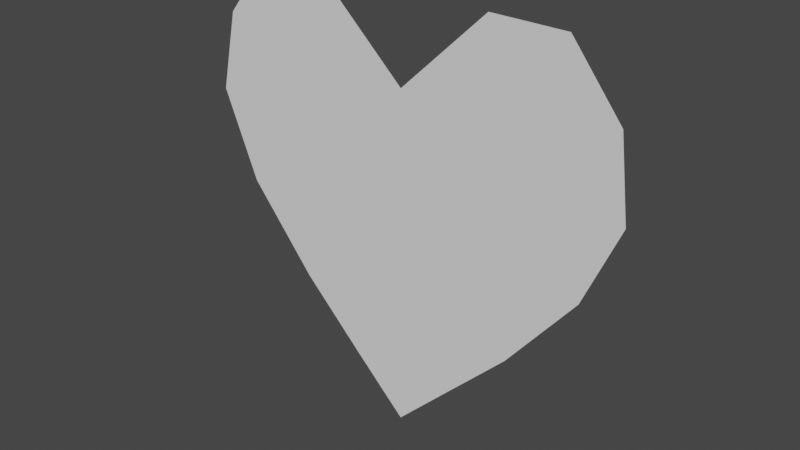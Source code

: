 # Source: Heart_Window.blend  (saved by Blender 2.80.75; exported with 4.5.12 LTS)
import bpy
from mathutils import Matrix  # noqa: F401  (used for matrix-valued properties, if any)

bpy.ops.wm.read_factory_settings(use_empty=True)
scene = bpy.context.scene
scene.name = 'Scene'

# ---- collections
col_collection = bpy.data.collections.new('Collection'); scene.collection.children.link(col_collection)

# ---- world
world_world = bpy.data.worlds.new('World'); scene.world = world_world
world_world.use_nodes = True; world_world.node_tree.nodes.clear()
_N = world_world.node_tree.nodes; _L = world_world.node_tree.links
n0 = _N.new('ShaderNodeOutputWorld'); n0.name = 'World Output'; n0.location = (300, 300)
n1 = _N.new('ShaderNodeBackground'); n1.name = 'Background'; n1.location = (10, 300)
n1.inputs[0].default_value = (0.05088, 0.05088, 0.05088, 1.0)
_L.new(n1.outputs[0], n0.inputs[0])
n0.is_active_output = True
world_world.color = (0.05088, 0.05088, 0.05088)
world_world.use_sun_shadow = False
world_world.sun_shadow_jitter_overblur = 0.0

# ---- meshes
me_circle = bpy.data.meshes.new('Circle')
me_circle.from_pydata([(0.1864, -0.9238, 0.001306), (0.5186, -0.5934, -7.978e-09), (0.8168, -0.2258, -1.24e-08), (0.969, 0.125, -9.234e-09), (0.9239, 0.4689, -3.769e-09), (0.7071, 0.7455, -1.678e-09), (0.3827, 0.7514, 7.537e-09), (-0.2359, -0.8781, -2e-09), (-0.5186, -0.5934, -7.978e-09), (-0.8168, -0.2258, -1.24e-08), (-0.9766, 0.163, -0.000744), (-0.8974, 0.5144, -0.001141), (-0.7071, 0.7455, -1.678e-09), (-0.3827, 0.7514, 7.537e-09), (0.0, 0.3901, 2.666e-08), (0.0, -1.11, 4.788e-09), (0.0, 0.00503, 4.349e-08)], [], [(16, 13, 14), (6, 16, 14), (5, 16, 6), (4, 16, 5), (3, 16, 4), (2, 16, 3), (1, 16, 2), (0, 16, 1), (15, 16, 0), (15, 7, 16), (7, 8, 16), (8, 9, 16), (9, 10, 16), (10, 11, 16), (11, 12, 16), (13, 16, 12)])
_uv = me_circle.uv_layers.new(name='UVMap')
_uv.uv.foreach_set('vector', [0.0, 0.0, 0.0, 0.0, 0.0, 0.0, 0.0, 0.0, 0.0, 0.0, 0.0, 0.0, 0.0, 0.0, 0.0, 0.0, 0.0, 0.0, 0.0, 0.0, 0.0, 0.0, 0.0, 0.0, 0.0, 0.0, 0.0, 0.0, 0.0, 0.0, 0.0, 0.0, 0.0, 0.0, 0.0, 0.0, 0.0, 0.0, 0.0, 0.0, 0.0, 0.0, 0.0, 0.0, 0.0, 0.0, 0.0, 0.0, 0.0, 0.0, 0.0, 0.0, 0.0, 0.0, 0.0, 0.0, 0.0, 0.0, 0.0, 0.0, 0.0, 0.0, 0.0, 0.0, 0.0, 0.0, 0.0, 0.0, 0.0, 0.0, 0.0, 0.0, 0.0, 0.0, 0.0, 0.0, 0.0, 0.0, 0.0, 0.0, 0.0, 0.0, 0.0, 0.0, 0.0, 0.0, 0.0, 0.0, 0.0, 0.0, 0.0, 0.0, 0.0, 0.0, 0.0, 0.0])
me_circle.use_remesh_preserve_volume = False
me_circle.use_remesh_preserve_attributes = False
me_circle.use_mirror_vertex_groups = False
me_circle.update()

# ---- objects
ob_circle = bpy.data.objects.new('Circle', me_circle)

# ---- transforms, parenting, visibility, modifiers, constraints
ob_circle.location = (0.0, 0.0, 0.0)
ob_circle.rotation_euler = (1.571, -0.0, 0.0)
ob_circle.lineart.crease_threshold = 0.0

# ---- collection membership
col_collection.objects.link(ob_circle)

# ---- scene / render settings (as saved in the file)
scene.frame_start = 1; scene.frame_end = 250; scene.frame_set(1)
scene.render.engine = 'BLENDER_EEVEE_NEXT'
scene.cycles.use_denoising = False
scene.cycles.samples = 128
scene.cycles.sampling_pattern = 'TABULATED_SOBOL'
scene.cycles.use_adaptive_sampling = False
scene.cycles.use_light_tree = False
scene.view_settings.view_transform = 'Filmic'
bpy.context.view_layer.update()

# ---- added for rendering (the .blend has no active camera and no usable light): camera, sun
cam_auto = bpy.data.cameras.new('AutoCamera')
cam_auto.lens = 50.0
cam_auto.sensor_width = 36.0
cam_auto.clip_end = 1000.0
ob_auto_camera = bpy.data.objects.new('AutoCamera', cam_auto)
scene.collection.objects.link(ob_auto_camera)
ob_auto_camera.location = (2.4872, -2.98928, 1.81375)
ob_auto_camera.rotation_euler = (1.09748, -7.21219e-08, 0.694738)
scene.camera = ob_auto_camera
light_auto_sun = bpy.data.lights.new('AutoSun', 'SUN')
light_auto_sun.energy = 3.0
light_auto_sun.angle = 0.0523599
ob_auto_sun = bpy.data.objects.new('AutoSun', light_auto_sun)
scene.collection.objects.link(ob_auto_sun)
ob_auto_sun.rotation_euler = (0.872665, 0.174533, 0.523599)
bpy.context.view_layer.update()
